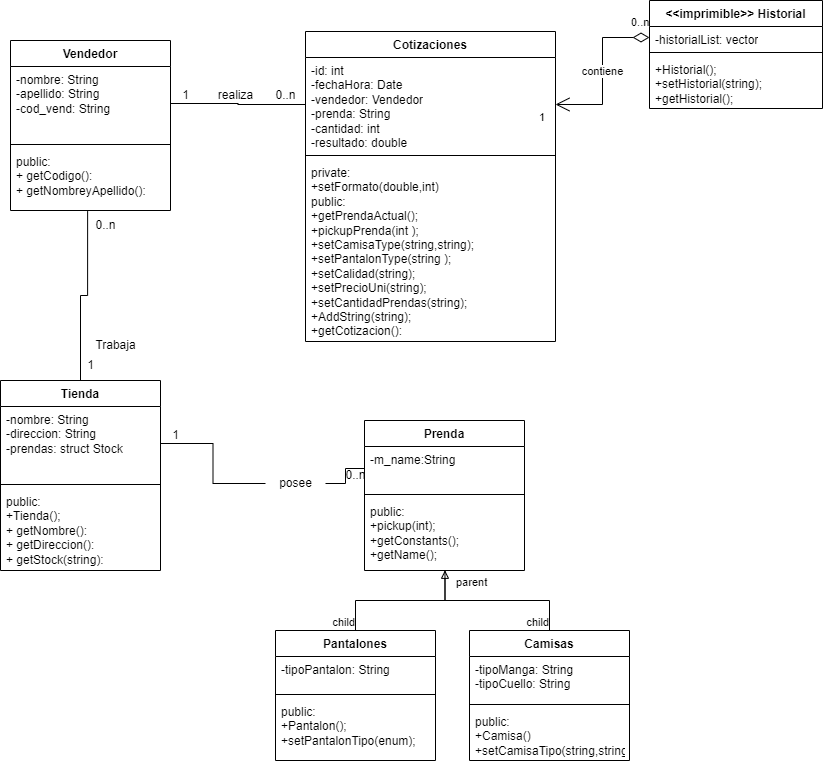

The diagram above was exported from draw.io. Its source (the exported page's mxGraphModel, read from the mxfile embedded in the PNG):
<mxGraphModel dx="1034" dy="708" grid="1" gridSize="10" guides="1" tooltips="1" connect="1" arrows="1" fold="1" page="1" pageScale="1" pageWidth="827" pageHeight="1169" math="0" shadow="0">
  <root>
    <mxCell id="0" />
    <mxCell id="1" parent="0" />
    <mxCell id="_GN6L1KAnqNPMoPAxdtb-1" value="Vendedor" style="swimlane;fontStyle=1;align=center;verticalAlign=top;childLayout=stackLayout;horizontal=1;startSize=26;horizontalStack=0;resizeParent=1;resizeParentMax=0;resizeLast=0;collapsible=1;marginBottom=0;whiteSpace=wrap;html=1;" parent="1" vertex="1">
      <mxGeometry x="15" y="40" width="160" height="170" as="geometry" />
    </mxCell>
    <mxCell id="_GN6L1KAnqNPMoPAxdtb-2" value="-nombre: String&lt;br&gt;-apellido: String&lt;br&gt;-cod_vend: String" style="text;strokeColor=none;fillColor=none;align=left;verticalAlign=top;spacingLeft=4;spacingRight=4;overflow=hidden;rotatable=0;points=[[0,0.5],[1,0.5]];portConstraint=eastwest;whiteSpace=wrap;html=1;" parent="_GN6L1KAnqNPMoPAxdtb-1" vertex="1">
      <mxGeometry y="26" width="160" height="74" as="geometry" />
    </mxCell>
    <mxCell id="_GN6L1KAnqNPMoPAxdtb-3" value="" style="line;strokeWidth=1;fillColor=none;align=left;verticalAlign=middle;spacingTop=-1;spacingLeft=3;spacingRight=3;rotatable=0;labelPosition=right;points=[];portConstraint=eastwest;strokeColor=inherit;" parent="_GN6L1KAnqNPMoPAxdtb-1" vertex="1">
      <mxGeometry y="100" width="160" height="8" as="geometry" />
    </mxCell>
    <mxCell id="_GN6L1KAnqNPMoPAxdtb-4" value="public:&lt;br&gt;+ getCodigo():&lt;br&gt;+ getNombreyApellido():" style="text;strokeColor=none;fillColor=none;align=left;verticalAlign=top;spacingLeft=4;spacingRight=4;overflow=hidden;rotatable=0;points=[[0,0.5],[1,0.5]];portConstraint=eastwest;whiteSpace=wrap;html=1;" parent="_GN6L1KAnqNPMoPAxdtb-1" vertex="1">
      <mxGeometry y="108" width="160" height="62" as="geometry" />
    </mxCell>
    <mxCell id="_GN6L1KAnqNPMoPAxdtb-11" value="Tienda" style="swimlane;fontStyle=1;align=center;verticalAlign=top;childLayout=stackLayout;horizontal=1;startSize=26;horizontalStack=0;resizeParent=1;resizeParentMax=0;resizeLast=0;collapsible=1;marginBottom=0;whiteSpace=wrap;html=1;" parent="1" vertex="1">
      <mxGeometry x="5" y="380" width="160" height="190" as="geometry" />
    </mxCell>
    <mxCell id="_GN6L1KAnqNPMoPAxdtb-12" value="-nombre: String&lt;br&gt;-direccion: String&lt;br&gt;-prendas: struct Stock" style="text;strokeColor=none;fillColor=none;align=left;verticalAlign=top;spacingLeft=4;spacingRight=4;overflow=hidden;rotatable=0;points=[[0,0.5],[1,0.5]];portConstraint=eastwest;whiteSpace=wrap;html=1;" parent="_GN6L1KAnqNPMoPAxdtb-11" vertex="1">
      <mxGeometry y="26" width="160" height="74" as="geometry" />
    </mxCell>
    <mxCell id="_GN6L1KAnqNPMoPAxdtb-13" value="" style="line;strokeWidth=1;fillColor=none;align=left;verticalAlign=middle;spacingTop=-1;spacingLeft=3;spacingRight=3;rotatable=0;labelPosition=right;points=[];portConstraint=eastwest;strokeColor=inherit;" parent="_GN6L1KAnqNPMoPAxdtb-11" vertex="1">
      <mxGeometry y="100" width="160" height="8" as="geometry" />
    </mxCell>
    <mxCell id="_GN6L1KAnqNPMoPAxdtb-14" value="public:&lt;br&gt;+Tienda();&lt;br&gt;+ getNombre():&lt;br&gt;+ getDireccion():&lt;br&gt;+ getStock(string):" style="text;strokeColor=none;fillColor=none;align=left;verticalAlign=top;spacingLeft=4;spacingRight=4;overflow=hidden;rotatable=0;points=[[0,0.5],[1,0.5]];portConstraint=eastwest;whiteSpace=wrap;html=1;" parent="_GN6L1KAnqNPMoPAxdtb-11" vertex="1">
      <mxGeometry y="108" width="160" height="82" as="geometry" />
    </mxCell>
    <mxCell id="_GN6L1KAnqNPMoPAxdtb-15" value="Prenda" style="swimlane;fontStyle=1;align=center;verticalAlign=top;childLayout=stackLayout;horizontal=1;startSize=26;horizontalStack=0;resizeParent=1;resizeParentMax=0;resizeLast=0;collapsible=1;marginBottom=0;whiteSpace=wrap;html=1;" parent="1" vertex="1">
      <mxGeometry x="369" y="420" width="160" height="150" as="geometry" />
    </mxCell>
    <mxCell id="_GN6L1KAnqNPMoPAxdtb-16" value="-m_name:String" style="text;strokeColor=none;fillColor=none;align=left;verticalAlign=top;spacingLeft=4;spacingRight=4;overflow=hidden;rotatable=0;points=[[0,0.5],[1,0.5]];portConstraint=eastwest;whiteSpace=wrap;html=1;" parent="_GN6L1KAnqNPMoPAxdtb-15" vertex="1">
      <mxGeometry y="26" width="160" height="44" as="geometry" />
    </mxCell>
    <mxCell id="_GN6L1KAnqNPMoPAxdtb-17" value="" style="line;strokeWidth=1;fillColor=none;align=left;verticalAlign=middle;spacingTop=-1;spacingLeft=3;spacingRight=3;rotatable=0;labelPosition=right;points=[];portConstraint=eastwest;strokeColor=inherit;" parent="_GN6L1KAnqNPMoPAxdtb-15" vertex="1">
      <mxGeometry y="70" width="160" height="8" as="geometry" />
    </mxCell>
    <mxCell id="_GN6L1KAnqNPMoPAxdtb-18" value="&lt;div&gt;public:&lt;/div&gt;&lt;div&gt;+pickup(int);&lt;/div&gt;&lt;div&gt;+getConstants();&lt;/div&gt;&lt;div&gt;&lt;span style=&quot;background-color: initial;&quot;&gt;+getName();&lt;/span&gt;&lt;br&gt;&lt;/div&gt;" style="text;strokeColor=none;fillColor=none;align=left;verticalAlign=top;spacingLeft=4;spacingRight=4;overflow=hidden;rotatable=0;points=[[0,0.5],[1,0.5]];portConstraint=eastwest;whiteSpace=wrap;html=1;" parent="_GN6L1KAnqNPMoPAxdtb-15" vertex="1">
      <mxGeometry y="78" width="160" height="72" as="geometry" />
    </mxCell>
    <mxCell id="_GN6L1KAnqNPMoPAxdtb-26" style="edgeStyle=orthogonalEdgeStyle;rounded=0;orthogonalLoop=1;jettySize=auto;html=1;exitX=1;exitY=0.5;exitDx=0;exitDy=0;endArrow=none;endFill=0;" parent="1" source="_GN6L1KAnqNPMoPAxdtb-2" target="ELXeqfIOsCEVRA5SV_d8-37" edge="1">
      <mxGeometry relative="1" as="geometry">
        <mxPoint x="299.9999999999999" y="118" as="targetPoint" />
      </mxGeometry>
    </mxCell>
    <mxCell id="_GN6L1KAnqNPMoPAxdtb-27" value="1" style="text;html=1;align=center;verticalAlign=middle;resizable=0;points=[];autosize=1;strokeColor=none;fillColor=none;" parent="1" vertex="1">
      <mxGeometry x="80" y="350" width="30" height="30" as="geometry" />
    </mxCell>
    <mxCell id="_GN6L1KAnqNPMoPAxdtb-28" value="0..n" style="text;html=1;align=center;verticalAlign=middle;resizable=0;points=[];autosize=1;strokeColor=none;fillColor=none;" parent="1" vertex="1">
      <mxGeometry x="270" y="80" width="40" height="30" as="geometry" />
    </mxCell>
    <mxCell id="_GN6L1KAnqNPMoPAxdtb-29" value="realiza" style="text;html=1;align=center;verticalAlign=middle;resizable=0;points=[];autosize=1;strokeColor=none;fillColor=none;" parent="1" vertex="1">
      <mxGeometry x="210" y="80" width="60" height="30" as="geometry" />
    </mxCell>
    <mxCell id="_GN6L1KAnqNPMoPAxdtb-37" value="contiene" style="endArrow=open;html=1;endSize=12;startArrow=diamondThin;startSize=14;startFill=0;edgeStyle=orthogonalEdgeStyle;rounded=0;exitX=0;exitY=0.5;exitDx=0;exitDy=0;entryX=1;entryY=0.5;entryDx=0;entryDy=0;" parent="1" source="BMIgUHq0n0buN5oX6646-2" target="ELXeqfIOsCEVRA5SV_d8-37" edge="1">
      <mxGeometry relative="1" as="geometry">
        <mxPoint x="650" y="153" as="sourcePoint" />
        <mxPoint x="390.0799999999999" y="180.99200000000008" as="targetPoint" />
      </mxGeometry>
    </mxCell>
    <mxCell id="_GN6L1KAnqNPMoPAxdtb-38" value="0..n" style="edgeLabel;resizable=0;html=1;align=left;verticalAlign=top;" parent="_GN6L1KAnqNPMoPAxdtb-37" connectable="0" vertex="1">
      <mxGeometry x="-1" relative="1" as="geometry">
        <mxPoint x="-20" y="-28" as="offset" />
      </mxGeometry>
    </mxCell>
    <mxCell id="_GN6L1KAnqNPMoPAxdtb-39" value="1" style="edgeLabel;resizable=0;html=1;align=right;verticalAlign=top;" parent="_GN6L1KAnqNPMoPAxdtb-37" connectable="0" vertex="1">
      <mxGeometry x="1" relative="1" as="geometry">
        <mxPoint x="-10" as="offset" />
      </mxGeometry>
    </mxCell>
    <mxCell id="ELXeqfIOsCEVRA5SV_d8-1" style="edgeStyle=orthogonalEdgeStyle;rounded=0;orthogonalLoop=1;jettySize=auto;html=1;exitX=0.482;exitY=1.011;exitDx=0;exitDy=0;endArrow=none;endFill=0;exitPerimeter=0;entryX=0.5;entryY=0;entryDx=0;entryDy=0;" parent="1" source="_GN6L1KAnqNPMoPAxdtb-4" target="_GN6L1KAnqNPMoPAxdtb-11" edge="1">
      <mxGeometry relative="1" as="geometry">
        <mxPoint x="90" y="335" as="sourcePoint" />
        <mxPoint x="260" y="350" as="targetPoint" />
      </mxGeometry>
    </mxCell>
    <mxCell id="ELXeqfIOsCEVRA5SV_d8-2" value="1" style="text;html=1;align=center;verticalAlign=middle;resizable=0;points=[];autosize=1;strokeColor=none;fillColor=none;" parent="1" vertex="1">
      <mxGeometry x="175" y="80" width="30" height="30" as="geometry" />
    </mxCell>
    <mxCell id="ELXeqfIOsCEVRA5SV_d8-3" value="0..n" style="text;html=1;align=center;verticalAlign=middle;resizable=0;points=[];autosize=1;strokeColor=none;fillColor=none;" parent="1" vertex="1">
      <mxGeometry x="90" y="210" width="40" height="30" as="geometry" />
    </mxCell>
    <mxCell id="ELXeqfIOsCEVRA5SV_d8-4" value="Trabaja" style="text;html=1;align=center;verticalAlign=middle;resizable=0;points=[];autosize=1;strokeColor=none;fillColor=none;" parent="1" vertex="1">
      <mxGeometry x="90" y="330" width="60" height="30" as="geometry" />
    </mxCell>
    <mxCell id="ELXeqfIOsCEVRA5SV_d8-8" style="edgeStyle=orthogonalEdgeStyle;rounded=0;orthogonalLoop=1;jettySize=auto;html=1;exitX=1;exitY=0.5;exitDx=0;exitDy=0;endArrow=none;endFill=0;" parent="1" source="ELXeqfIOsCEVRA5SV_d8-11" target="_GN6L1KAnqNPMoPAxdtb-16" edge="1">
      <mxGeometry relative="1" as="geometry" />
    </mxCell>
    <mxCell id="ELXeqfIOsCEVRA5SV_d8-9" value="1" style="text;html=1;align=center;verticalAlign=middle;resizable=0;points=[];autosize=1;strokeColor=none;fillColor=none;" parent="1" vertex="1">
      <mxGeometry x="165" y="420" width="30" height="30" as="geometry" />
    </mxCell>
    <mxCell id="ELXeqfIOsCEVRA5SV_d8-10" value="0..n" style="text;html=1;align=center;verticalAlign=middle;resizable=0;points=[];autosize=1;strokeColor=none;fillColor=none;" parent="1" vertex="1">
      <mxGeometry x="340" y="460" width="40" height="30" as="geometry" />
    </mxCell>
    <mxCell id="ELXeqfIOsCEVRA5SV_d8-12" value="" style="edgeStyle=orthogonalEdgeStyle;rounded=0;orthogonalLoop=1;jettySize=auto;html=1;exitX=1;exitY=0.5;exitDx=0;exitDy=0;endArrow=none;endFill=0;" parent="1" source="_GN6L1KAnqNPMoPAxdtb-12" target="ELXeqfIOsCEVRA5SV_d8-11" edge="1">
      <mxGeometry relative="1" as="geometry">
        <mxPoint x="200" y="443" as="sourcePoint" />
        <mxPoint x="300" y="443" as="targetPoint" />
      </mxGeometry>
    </mxCell>
    <mxCell id="ELXeqfIOsCEVRA5SV_d8-11" value="posee" style="text;html=1;align=center;verticalAlign=middle;resizable=0;points=[];autosize=1;strokeColor=none;fillColor=none;" parent="1" vertex="1">
      <mxGeometry x="270" y="468" width="60" height="30" as="geometry" />
    </mxCell>
    <mxCell id="ELXeqfIOsCEVRA5SV_d8-14" value="Pantalones" style="swimlane;fontStyle=1;align=center;verticalAlign=top;childLayout=stackLayout;horizontal=1;startSize=26;horizontalStack=0;resizeParent=1;resizeParentMax=0;resizeLast=0;collapsible=1;marginBottom=0;whiteSpace=wrap;html=1;" parent="1" vertex="1">
      <mxGeometry x="280" y="630" width="160" height="130" as="geometry" />
    </mxCell>
    <mxCell id="ELXeqfIOsCEVRA5SV_d8-15" value="-tipoPantalon: String" style="text;strokeColor=none;fillColor=none;align=left;verticalAlign=top;spacingLeft=4;spacingRight=4;overflow=hidden;rotatable=0;points=[[0,0.5],[1,0.5]];portConstraint=eastwest;whiteSpace=wrap;html=1;" parent="ELXeqfIOsCEVRA5SV_d8-14" vertex="1">
      <mxGeometry y="26" width="160" height="34" as="geometry" />
    </mxCell>
    <mxCell id="ELXeqfIOsCEVRA5SV_d8-16" value="" style="line;strokeWidth=1;fillColor=none;align=left;verticalAlign=middle;spacingTop=-1;spacingLeft=3;spacingRight=3;rotatable=0;labelPosition=right;points=[];portConstraint=eastwest;strokeColor=inherit;" parent="ELXeqfIOsCEVRA5SV_d8-14" vertex="1">
      <mxGeometry y="60" width="160" height="8" as="geometry" />
    </mxCell>
    <mxCell id="ELXeqfIOsCEVRA5SV_d8-17" value="&lt;div&gt;public:&lt;/div&gt;&lt;div&gt; +Pantalon();&lt;/div&gt;&lt;div&gt;+setPantalonTipo(enum);&lt;/div&gt;" style="text;strokeColor=none;fillColor=none;align=left;verticalAlign=top;spacingLeft=4;spacingRight=4;overflow=hidden;rotatable=0;points=[[0,0.5],[1,0.5]];portConstraint=eastwest;whiteSpace=wrap;html=1;" parent="ELXeqfIOsCEVRA5SV_d8-14" vertex="1">
      <mxGeometry y="68" width="160" height="62" as="geometry" />
    </mxCell>
    <mxCell id="ELXeqfIOsCEVRA5SV_d8-18" value="Camisas" style="swimlane;fontStyle=1;align=center;verticalAlign=top;childLayout=stackLayout;horizontal=1;startSize=26;horizontalStack=0;resizeParent=1;resizeParentMax=0;resizeLast=0;collapsible=1;marginBottom=0;whiteSpace=wrap;html=1;" parent="1" vertex="1">
      <mxGeometry x="474" y="630" width="160" height="130" as="geometry" />
    </mxCell>
    <mxCell id="ELXeqfIOsCEVRA5SV_d8-19" value="-tipoManga: String&lt;br&gt;-tipoCuello: String" style="text;strokeColor=none;fillColor=none;align=left;verticalAlign=top;spacingLeft=4;spacingRight=4;overflow=hidden;rotatable=0;points=[[0,0.5],[1,0.5]];portConstraint=eastwest;whiteSpace=wrap;html=1;" parent="ELXeqfIOsCEVRA5SV_d8-18" vertex="1">
      <mxGeometry y="26" width="160" height="44" as="geometry" />
    </mxCell>
    <mxCell id="ELXeqfIOsCEVRA5SV_d8-20" value="" style="line;strokeWidth=1;fillColor=none;align=left;verticalAlign=middle;spacingTop=-1;spacingLeft=3;spacingRight=3;rotatable=0;labelPosition=right;points=[];portConstraint=eastwest;strokeColor=inherit;" parent="ELXeqfIOsCEVRA5SV_d8-18" vertex="1">
      <mxGeometry y="70" width="160" height="8" as="geometry" />
    </mxCell>
    <mxCell id="ELXeqfIOsCEVRA5SV_d8-21" value="public:&lt;br&gt;+Camisa()&lt;br&gt;+setCamisaTipo(string,string);" style="text;strokeColor=none;fillColor=none;align=left;verticalAlign=top;spacingLeft=4;spacingRight=4;overflow=hidden;rotatable=0;points=[[0,0.5],[1,0.5]];portConstraint=eastwest;whiteSpace=wrap;html=1;" parent="ELXeqfIOsCEVRA5SV_d8-18" vertex="1">
      <mxGeometry y="78" width="160" height="52" as="geometry" />
    </mxCell>
    <mxCell id="ELXeqfIOsCEVRA5SV_d8-28" value="" style="endArrow=none;html=1;edgeStyle=orthogonalEdgeStyle;rounded=0;exitX=0.503;exitY=1.013;exitDx=0;exitDy=0;exitPerimeter=0;entryX=0.5;entryY=0;entryDx=0;entryDy=0;" parent="1" source="_GN6L1KAnqNPMoPAxdtb-18" target="ELXeqfIOsCEVRA5SV_d8-14" edge="1">
      <mxGeometry relative="1" as="geometry">
        <mxPoint x="380" y="880" as="sourcePoint" />
        <mxPoint x="540" y="880" as="targetPoint" />
      </mxGeometry>
    </mxCell>
    <mxCell id="ELXeqfIOsCEVRA5SV_d8-30" value="child" style="edgeLabel;resizable=0;html=1;align=right;verticalAlign=bottom;" parent="ELXeqfIOsCEVRA5SV_d8-28" connectable="0" vertex="1">
      <mxGeometry x="1" relative="1" as="geometry" />
    </mxCell>
    <mxCell id="ELXeqfIOsCEVRA5SV_d8-31" value="" style="endArrow=none;html=1;edgeStyle=orthogonalEdgeStyle;rounded=0;exitX=0.503;exitY=0.997;exitDx=0;exitDy=0;exitPerimeter=0;entryX=0.5;entryY=0;entryDx=0;entryDy=0;startArrow=block;startFill=0;" parent="1" source="_GN6L1KAnqNPMoPAxdtb-18" target="ELXeqfIOsCEVRA5SV_d8-18" edge="1">
      <mxGeometry relative="1" as="geometry">
        <mxPoint x="450" y="691" as="sourcePoint" />
        <mxPoint x="370" y="730" as="targetPoint" />
      </mxGeometry>
    </mxCell>
    <mxCell id="ELXeqfIOsCEVRA5SV_d8-32" value="parent" style="edgeLabel;resizable=0;html=1;align=left;verticalAlign=bottom;" parent="ELXeqfIOsCEVRA5SV_d8-31" connectable="0" vertex="1">
      <mxGeometry x="-1" relative="1" as="geometry">
        <mxPoint x="10" y="20" as="offset" />
      </mxGeometry>
    </mxCell>
    <mxCell id="ELXeqfIOsCEVRA5SV_d8-33" value="child" style="edgeLabel;resizable=0;html=1;align=right;verticalAlign=bottom;" parent="ELXeqfIOsCEVRA5SV_d8-31" connectable="0" vertex="1">
      <mxGeometry x="1" relative="1" as="geometry" />
    </mxCell>
    <mxCell id="ELXeqfIOsCEVRA5SV_d8-36" value="Cotizaciones" style="swimlane;fontStyle=1;align=center;verticalAlign=top;childLayout=stackLayout;horizontal=1;startSize=26;horizontalStack=0;resizeParent=1;resizeParentMax=0;resizeLast=0;collapsible=1;marginBottom=0;whiteSpace=wrap;html=1;" parent="1" vertex="1">
      <mxGeometry x="310" y="31" width="250" height="310" as="geometry" />
    </mxCell>
    <mxCell id="ELXeqfIOsCEVRA5SV_d8-37" value="-id: int&lt;br style=&quot;border-color: var(--border-color);&quot;&gt;-fechaHora: Date&lt;br style=&quot;border-color: var(--border-color);&quot;&gt;-vendedor: Vendedor&lt;br style=&quot;border-color: var(--border-color);&quot;&gt;-prenda: String&lt;br style=&quot;border-color: var(--border-color);&quot;&gt;-cantidad: int&lt;br style=&quot;border-color: var(--border-color);&quot;&gt;-resultado: double" style="text;strokeColor=none;fillColor=none;align=left;verticalAlign=top;spacingLeft=4;spacingRight=4;overflow=hidden;rotatable=0;points=[[0,0.5],[1,0.5]];portConstraint=eastwest;whiteSpace=wrap;html=1;" parent="ELXeqfIOsCEVRA5SV_d8-36" vertex="1">
      <mxGeometry y="26" width="250" height="94" as="geometry" />
    </mxCell>
    <mxCell id="ELXeqfIOsCEVRA5SV_d8-38" value="" style="line;strokeWidth=1;fillColor=none;align=left;verticalAlign=middle;spacingTop=-1;spacingLeft=3;spacingRight=3;rotatable=0;labelPosition=right;points=[];portConstraint=eastwest;strokeColor=inherit;" parent="ELXeqfIOsCEVRA5SV_d8-36" vertex="1">
      <mxGeometry y="120" width="250" height="8" as="geometry" />
    </mxCell>
    <mxCell id="ELXeqfIOsCEVRA5SV_d8-39" value="&lt;div&gt;private:&lt;/div&gt;&lt;div&gt;+setFormato(double,int)&lt;/div&gt;&lt;div&gt;public:&lt;/div&gt;&lt;div&gt;+getPrendaActual();&lt;/div&gt;&lt;div&gt;+pickupPrenda(int );&lt;/div&gt;&lt;div&gt;+setCamisaType(string,string);&lt;/div&gt;&lt;div&gt;&lt;span style=&quot;background-color: initial;&quot;&gt;+setPantalonType(string );&lt;/span&gt;&lt;/div&gt;&lt;div&gt;+setCalidad(string);&lt;/div&gt;&lt;div&gt;+setPrecioUni(string);&lt;/div&gt;&lt;div&gt;+setCantidadPrendas(string);&lt;/div&gt;&lt;div&gt;+AddString(string);&lt;/div&gt;+getCotizacion():" style="text;strokeColor=none;fillColor=none;align=left;verticalAlign=top;spacingLeft=4;spacingRight=4;overflow=hidden;rotatable=0;points=[[0,0.5],[1,0.5]];portConstraint=eastwest;whiteSpace=wrap;html=1;" parent="ELXeqfIOsCEVRA5SV_d8-36" vertex="1">
      <mxGeometry y="128" width="250" height="182" as="geometry" />
    </mxCell>
    <mxCell id="BMIgUHq0n0buN5oX6646-1" value="&amp;lt;&amp;lt;imprimible&amp;gt;&amp;gt; Historial" style="swimlane;fontStyle=1;align=center;verticalAlign=top;childLayout=stackLayout;horizontal=1;startSize=26;horizontalStack=0;resizeParent=1;resizeParentMax=0;resizeLast=0;collapsible=1;marginBottom=0;whiteSpace=wrap;html=1;" vertex="1" parent="1">
      <mxGeometry x="654" width="173" height="108" as="geometry">
        <mxRectangle x="667" y="30" width="130" height="40" as="alternateBounds" />
      </mxGeometry>
    </mxCell>
    <mxCell id="BMIgUHq0n0buN5oX6646-2" value="-historialList: vector" style="text;strokeColor=none;fillColor=none;align=left;verticalAlign=top;spacingLeft=4;spacingRight=4;overflow=hidden;rotatable=0;points=[[0,0.5],[1,0.5]];portConstraint=eastwest;whiteSpace=wrap;html=1;" vertex="1" parent="BMIgUHq0n0buN5oX6646-1">
      <mxGeometry y="26" width="173" height="22" as="geometry" />
    </mxCell>
    <mxCell id="BMIgUHq0n0buN5oX6646-3" value="" style="line;strokeWidth=1;fillColor=none;align=left;verticalAlign=middle;spacingTop=-1;spacingLeft=3;spacingRight=3;rotatable=0;labelPosition=right;points=[];portConstraint=eastwest;strokeColor=inherit;" vertex="1" parent="BMIgUHq0n0buN5oX6646-1">
      <mxGeometry y="48" width="173" height="8" as="geometry" />
    </mxCell>
    <mxCell id="BMIgUHq0n0buN5oX6646-4" value="&lt;div&gt;+Historial();&lt;/div&gt;&lt;div&gt;+setHistorial(string);&lt;/div&gt;&lt;div&gt;+getHistorial();&lt;/div&gt;" style="text;strokeColor=none;fillColor=none;align=left;verticalAlign=top;spacingLeft=4;spacingRight=4;overflow=hidden;rotatable=0;points=[[0,0.5],[1,0.5]];portConstraint=eastwest;whiteSpace=wrap;html=1;" vertex="1" parent="BMIgUHq0n0buN5oX6646-1">
      <mxGeometry y="56" width="173" height="52" as="geometry" />
    </mxCell>
  </root>
</mxGraphModel>